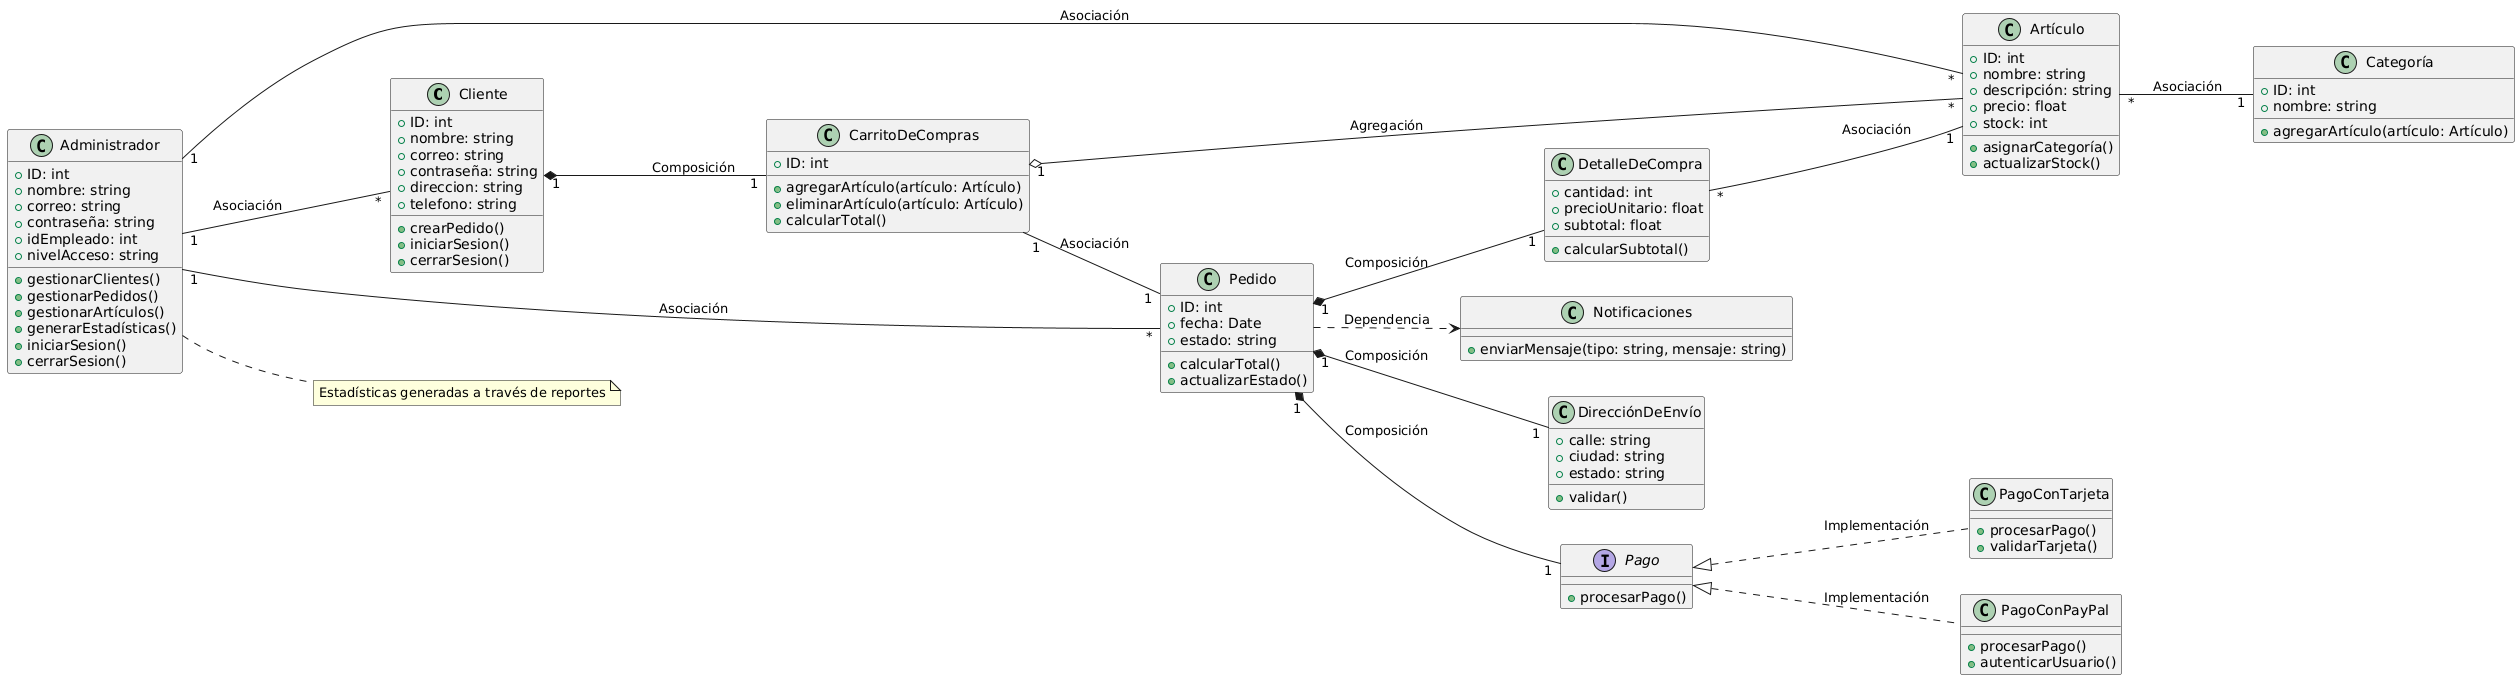

The diagram above was rendered by PlantUML. Its source (embedded in the PNG):
@startuml
left to right direction

' Clase Cliente
class Cliente {
    + ID: int
    + nombre: string
    + correo: string
    + contraseña: string
    + direccion: string
    + telefono: string
    + crearPedido()
    + iniciarSesion()
    + cerrarSesion()
}

' Clase Administrador
class Administrador {
    + ID: int
    + nombre: string
    + correo: string
    + contraseña: string
    + idEmpleado: int
    + nivelAcceso: string
    + gestionarClientes()
    + gestionarPedidos()
    + gestionarArtículos()
    + generarEstadísticas()
    + iniciarSesion()
    + cerrarSesion()
}

' Clase Artículo
class Artículo {
    + ID: int
    + nombre: string
    + descripción: string
    + precio: float
    + stock: int
    + asignarCategoría()
    + actualizarStock()
}

' Clase Categoría
class Categoría {
    + ID: int
    + nombre: string
    + agregarArtículo(artículo: Artículo)
}

' Clase CarritoDeCompras
class CarritoDeCompras {
    + ID: int
    + agregarArtículo(artículo: Artículo)
    + eliminarArtículo(artículo: Artículo)
    + calcularTotal()
}

' Clase Pedido
class Pedido {
    + ID: int
    + fecha: Date
    + estado: string
    + calcularTotal()
    + actualizarEstado()
}

' Clase DetalleDeCompra
class DetalleDeCompra {
    + cantidad: int
    + precioUnitario: float
    + subtotal: float
    + calcularSubtotal()
}

' Clase DirecciónDeEnvío
class DirecciónDeEnvío {
    + calle: string
    + ciudad: string
    + estado: string
    + validar()
}

' Interfaz Pago y subclases
interface Pago {
    + procesarPago()
}

class PagoConTarjeta {
    + procesarPago()
    + validarTarjeta()
}

class PagoConPayPal {
    + procesarPago()
    + autenticarUsuario()
}

' Clase Notificaciones
class Notificaciones {
    + enviarMensaje(tipo: string, mensaje: string)
}

' Relaciones
Cliente "1" *-- "1" CarritoDeCompras : Composición
CarritoDeCompras "1" -- "1" Pedido : Asociación
CarritoDeCompras "1" o-- "*" Artículo : Agregación
Artículo "*" -- "1" Categoría : Asociación
Pedido "1" *-- "1" DetalleDeCompra : Composición
DetalleDeCompra "*" -- "1" Artículo : Asociación
Pedido "1" *-- "1" DirecciónDeEnvío : Composición
Pedido "1" *-- "1" Pago : Composición
Pago <|.. PagoConTarjeta : Implementación
Pago <|.. PagoConPayPal : Implementación
Administrador "1" -- "*" Cliente : Asociación
Administrador "1" -- "*" Pedido : Asociación
Administrador "1" -- "*" Artículo : Asociación
Pedido ..> Notificaciones : Dependencia

' Estadísticas como proceso generado
note "Estadísticas generadas a través de reportes" as Estadisticas
Administrador ..> Estadisticas
@enduml